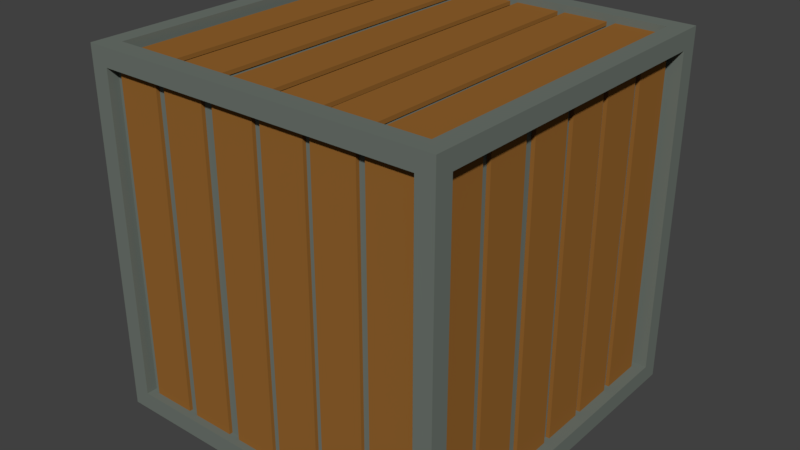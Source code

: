 # Source: crate.blend  (saved by Blender 2.78.0; exported with 4.5.12 LTS)
import bpy
from mathutils import Matrix  # noqa: F401  (used for matrix-valued properties, if any)

bpy.ops.wm.read_factory_settings(use_empty=True)
scene = bpy.context.scene
scene.name = 'Scene'

# ---- collections
col_collection_1 = bpy.data.collections.new('Collection 1'); scene.collection.children.link(col_collection_1)

# ---- materials (node trees are filled in below, after node groups)
mat_material_001 = bpy.data.materials.new('Material.001')
mat_material_001.alpha_threshold = 0.0
mat_material_001.use_transparent_shadow = False
mat_material_001.diffuse_color = (0.2957, 0.1264, 0.02743, 1.0)
mat_material_001.roughness = 0.5
mat_material_002 = bpy.data.materials.new('Material.002')
mat_material_002.alpha_threshold = 0.0
mat_material_002.use_transparent_shadow = False
mat_material_002.diffuse_color = (0.1544, 0.1789, 0.1571, 1.0)
mat_material_002.roughness = 0.5

# ---- material node trees

# ---- world
world_world = bpy.data.worlds.new('World'); scene.world = world_world
world_world.color = (0.05088, 0.05088, 0.05088)
world_world.use_sun_shadow = False
world_world.sun_shadow_jitter_overblur = 0.0
world_world.cycles.sampling_method = 'MANUAL'

# ---- meshes
me_cube_005 = bpy.data.meshes.new('Cube.005')
me_cube_005.from_pydata([(-1.0, -1.0, -1.0), (-1.0, -1.0, 1.0), (-1.0, 1.0, -1.0), (-1.0, 1.0, 1.0), (1.0, -1.0, -1.0), (1.0, -1.0, 1.0), (1.0, 1.0, -1.0), (1.0, 1.0, 1.0), (-3.38, -1.0, -1.0), (-3.38, -1.0, 1.0), (-3.38, 1.0, -1.0), (-3.38, 1.0, 1.0), (-1.38, -1.0, -1.0), (-1.38, -1.0, 1.0), (-1.38, 1.0, -1.0), (-1.38, 1.0, 1.0), (-5.704, -1.0, -1.0), (-5.704, -1.0, 1.0), (-5.704, 1.0, -1.0), (-5.704, 1.0, 1.0), (-3.704, -1.0, -1.0), (-3.704, -1.0, 1.0), (-3.704, 1.0, -1.0), (-3.704, 1.0, 1.0), (-8.08, -1.0, -1.0), (-8.08, -1.0, 1.0), (-8.08, 1.0, -1.0), (-8.08, 1.0, 1.0), (-6.08, -1.0, -1.0), (-6.08, -1.0, 1.0), (-6.08, 1.0, -1.0), (-6.08, 1.0, 1.0), (-10.63, -1.0, -1.0), (-10.63, -1.0, 1.0), (-10.63, 1.0, -1.0), (-10.63, 1.0, 1.0), (-8.629, -1.0, -1.0), (-8.629, -1.0, 1.0), (-8.629, 1.0, -1.0), (-8.629, 1.0, 1.0), (-13.08, -1.0, -1.0), (-13.08, -1.0, 1.0), (-13.08, 1.0, -1.0), (-13.08, 1.0, 1.0), (-11.08, -1.0, -1.0), (-11.08, -1.0, 1.0), (-11.08, 1.0, -1.0), (-11.08, 1.0, 1.0), (-1.0, -180.9, -1.0), (-1.0, -180.9, 1.0), (-1.0, -178.9, -1.0), (-1.0, -178.9, 1.0), (1.0, -180.9, -1.0), (1.0, -180.9, 1.0), (1.0, -178.9, -1.0), (1.0, -178.9, 1.0), (-3.38, -180.9, -1.0), (-3.38, -180.9, 1.0), (-3.38, -178.9, -1.0), (-3.38, -178.9, 1.0), (-1.38, -180.9, -1.0), (-1.38, -180.9, 1.0), (-1.38, -178.9, -1.0), (-1.38, -178.9, 1.0), (-5.704, -180.9, -1.0), (-5.704, -180.9, 1.0), (-5.704, -178.9, -1.0), (-5.704, -178.9, 1.0), (-3.704, -180.9, -1.0), (-3.704, -180.9, 1.0), (-3.704, -178.9, -1.0), (-3.704, -178.9, 1.0), (-8.08, -180.9, -1.0), (-8.08, -180.9, 1.0), (-8.08, -178.9, -1.0), (-8.08, -178.9, 1.0), (-6.08, -180.9, -1.0), (-6.08, -180.9, 1.0), (-6.08, -178.9, -1.0), (-6.08, -178.9, 1.0), (-10.63, -180.9, -1.0), (-10.63, -180.9, 1.0), (-10.63, -178.9, -1.0), (-10.63, -178.9, 1.0), (-8.629, -180.9, -1.0), (-8.629, -180.9, 1.0), (-8.629, -178.9, -1.0), (-8.629, -178.9, 1.0), (-13.08, -180.9, -1.0), (-13.08, -180.9, 1.0), (-13.08, -178.9, -1.0), (-13.08, -178.9, 1.0), (-11.08, -180.9, -1.0), (-11.08, -180.9, 1.0), (-11.08, -178.9, -1.0), (-11.08, -178.9, 1.0), (-13.68, -29.93, -1.0), (-13.68, -29.93, 1.0), (-13.85, -29.93, -1.0), (-13.85, -29.93, 1.0), (-13.68, -6.393, -1.0), (-13.68, -6.393, 1.0), (-13.85, -6.393, -1.0), (-13.85, -6.393, 1.0), (-13.68, -57.94, -1.0), (-13.68, -57.94, 1.0), (-13.85, -57.94, -1.0), (-13.85, -57.94, 1.0), (-13.68, -34.4, -1.0), (-13.68, -34.4, 1.0), (-13.85, -34.4, -1.0), (-13.85, -34.4, 1.0), (-13.68, -85.3, -1.0), (-13.68, -85.3, 1.0), (-13.85, -85.3, -1.0), (-13.85, -85.3, 1.0), (-13.68, -61.76, -1.0), (-13.68, -61.76, 1.0), (-13.85, -61.76, -1.0), (-13.85, -61.76, 1.0), (-13.68, -113.3, -1.0), (-13.68, -113.3, 1.0), (-13.85, -113.3, -1.0), (-13.85, -113.3, 1.0), (-13.68, -89.73, -1.0), (-13.68, -89.73, 1.0), (-13.85, -89.73, -1.0), (-13.85, -89.73, 1.0), (-13.68, -143.3, -1.0), (-13.68, -143.3, 1.0), (-13.85, -143.3, -1.0), (-13.85, -143.3, 1.0), (-13.68, -119.7, -1.0), (-13.68, -119.7, 1.0), (-13.85, -119.7, -1.0), (-13.85, -119.7, 1.0), (-13.68, -172.1, -1.0), (-13.68, -172.1, 1.0), (-13.85, -172.1, -1.0), (-13.85, -172.1, 1.0), (-13.68, -148.5, -1.0), (-13.68, -148.5, 1.0), (-13.85, -148.5, -1.0), (-13.85, -148.5, 1.0), (1.541, -29.93, -1.0), (1.541, -29.93, 1.0), (1.371, -29.93, -1.0), (1.371, -29.93, 1.0), (1.541, -6.393, -1.0), (1.541, -6.393, 1.0), (1.371, -6.393, -1.0), (1.371, -6.393, 1.0), (1.541, -57.94, -1.0), (1.541, -57.94, 1.0), (1.371, -57.94, -1.0), (1.371, -57.94, 1.0), (1.541, -34.4, -1.0), (1.541, -34.4, 1.0), (1.371, -34.4, -1.0), (1.371, -34.4, 1.0), (1.541, -85.3, -1.0), (1.541, -85.3, 1.0), (1.371, -85.3, -1.0), (1.371, -85.3, 1.0), (1.541, -61.76, -1.0), (1.541, -61.76, 1.0), (1.371, -61.76, -1.0), (1.371, -61.76, 1.0), (1.541, -113.3, -1.0), (1.541, -113.3, 1.0), (1.371, -113.3, -1.0), (1.371, -113.3, 1.0), (1.541, -89.73, -1.0), (1.541, -89.73, 1.0), (1.371, -89.73, -1.0), (1.371, -89.73, 1.0), (1.541, -143.3, -1.0), (1.541, -143.3, 1.0), (1.371, -143.3, -1.0), (1.371, -143.3, 1.0), (1.541, -119.7, -1.0), (1.541, -119.7, 1.0), (1.371, -119.7, -1.0), (1.371, -119.7, 1.0), (1.541, -172.1, -1.0), (1.541, -172.1, 1.0), (1.371, -172.1, -1.0), (1.371, -172.1, 1.0), (1.541, -148.5, -1.0), (1.541, -148.5, 1.0), (1.371, -148.5, -1.0), (1.371, -148.5, 1.0), (-1.019, 1.476, 0.9525), (-1.019, -183.5, 0.9525), (-1.019, 1.476, 0.9735), (-1.019, -183.5, 0.9735), (0.9807, 1.476, 0.9525), (0.9807, -183.5, 0.9525), (0.9807, 1.476, 0.9735), (0.9807, -183.5, 0.9735), (-3.399, 1.476, 0.9525), (-3.399, -183.5, 0.9525), (-3.399, 1.476, 0.9735), (-3.399, -183.5, 0.9735), (-1.399, 1.476, 0.9525), (-1.399, -183.5, 0.9525), (-1.399, 1.476, 0.9735), (-1.399, -183.5, 0.9735), (-5.723, 1.476, 0.9525), (-5.723, -183.5, 0.9525), (-5.723, 1.476, 0.9735), (-5.723, -183.5, 0.9735), (-3.723, 1.476, 0.9525), (-3.723, -183.5, 0.9525), (-3.723, 1.476, 0.9735), (-3.723, -183.5, 0.9735), (-8.1, 1.476, 0.9525), (-8.1, -183.5, 0.9525), (-8.1, 1.476, 0.9735), (-8.1, -183.5, 0.9735), (-6.1, 1.476, 0.9525), (-6.1, -183.5, 0.9525), (-6.1, 1.476, 0.9735), (-6.1, -183.5, 0.9735), (-10.65, 1.476, 0.9525), (-10.65, -183.5, 0.9525), (-10.65, 1.476, 0.9735), (-10.65, -183.5, 0.9735), (-8.649, 1.476, 0.9525), (-8.649, -183.5, 0.9525), (-8.649, 1.476, 0.9735), (-8.649, -183.5, 0.9735), (-13.1, 1.476, 0.9525), (-13.1, -183.5, 0.9525), (-13.1, 1.476, 0.9735), (-13.1, -183.5, 0.9735), (-11.1, 1.476, 0.9525), (-11.1, -183.5, 0.9525), (-11.1, 1.476, 0.9735), (-11.1, -183.5, 0.9735), (-1.019, 6.417, -0.9687), (-1.019, -183.8, -0.9687), (-1.019, 6.417, -0.9477), (-1.019, -183.8, -0.9477), (0.9807, 6.417, -0.9687), (0.9807, -183.8, -0.9687), (0.9807, 6.417, -0.9477), (0.9807, -183.8, -0.9477), (-3.399, 6.417, -0.9687), (-3.399, -183.8, -0.9687), (-3.399, 6.417, -0.9477), (-3.399, -183.8, -0.9477), (-1.399, 6.417, -0.9687), (-1.399, -183.8, -0.9687), (-1.399, 6.417, -0.9477), (-1.399, -183.8, -0.9477), (-5.723, 6.417, -0.9687), (-5.723, -183.8, -0.9687), (-5.723, 6.417, -0.9477), (-5.723, -183.8, -0.9477), (-3.723, 6.417, -0.9687), (-3.723, -183.8, -0.9687), (-3.723, 6.417, -0.9477), (-3.723, -183.8, -0.9477), (-8.1, 6.417, -0.9687), (-8.1, -183.8, -0.9687), (-8.1, 6.417, -0.9477), (-8.1, -183.8, -0.9477), (-6.1, 6.417, -0.9687), (-6.1, -183.8, -0.9687), (-6.1, 6.417, -0.9477), (-6.1, -183.8, -0.9477), (-10.65, 6.417, -0.9687), (-10.65, -183.8, -0.9687), (-10.65, 6.417, -0.9477), (-10.65, -183.8, -0.9477), (-8.649, 6.417, -0.9687), (-8.649, -183.8, -0.9687), (-8.649, 6.417, -0.9477), (-8.649, -183.8, -0.9477), (-13.1, 6.417, -0.9687), (-13.1, -183.8, -0.9687), (-13.1, 6.417, -0.9477), (-13.1, -183.8, -0.9477), (-11.1, 6.417, -0.9687), (-11.1, -183.8, -0.9687), (-11.1, 6.417, -0.9477), (-11.1, -183.8, -0.9477)], [], [(0, 1, 3, 2), (2, 3, 7, 6), (6, 7, 5, 4), (4, 5, 1, 0), (2, 6, 4, 0), (7, 3, 1, 5), (8, 9, 11, 10), (10, 11, 15, 14), (14, 15, 13, 12), (12, 13, 9, 8), (10, 14, 12, 8), (15, 11, 9, 13), (16, 17, 19, 18), (18, 19, 23, 22), (22, 23, 21, 20), (20, 21, 17, 16), (18, 22, 20, 16), (23, 19, 17, 21), (24, 25, 27, 26), (26, 27, 31, 30), (30, 31, 29, 28), (28, 29, 25, 24), (26, 30, 28, 24), (31, 27, 25, 29), (32, 33, 35, 34), (34, 35, 39, 38), (38, 39, 37, 36), (36, 37, 33, 32), (34, 38, 36, 32), (39, 35, 33, 37), (40, 41, 43, 42), (42, 43, 47, 46), (46, 47, 45, 44), (44, 45, 41, 40), (42, 46, 44, 40), (47, 43, 41, 45), (48, 49, 51, 50), (50, 51, 55, 54), (54, 55, 53, 52), (52, 53, 49, 48), (50, 54, 52, 48), (55, 51, 49, 53), (56, 57, 59, 58), (58, 59, 63, 62), (62, 63, 61, 60), (60, 61, 57, 56), (58, 62, 60, 56), (63, 59, 57, 61), (64, 65, 67, 66), (66, 67, 71, 70), (70, 71, 69, 68), (68, 69, 65, 64), (66, 70, 68, 64), (71, 67, 65, 69), (72, 73, 75, 74), (74, 75, 79, 78), (78, 79, 77, 76), (76, 77, 73, 72), (74, 78, 76, 72), (79, 75, 73, 77), (80, 81, 83, 82), (82, 83, 87, 86), (86, 87, 85, 84), (84, 85, 81, 80), (82, 86, 84, 80), (87, 83, 81, 85), (88, 89, 91, 90), (90, 91, 95, 94), (94, 95, 93, 92), (92, 93, 89, 88), (90, 94, 92, 88), (95, 91, 89, 93), (96, 97, 99, 98), (98, 99, 103, 102), (102, 103, 101, 100), (100, 101, 97, 96), (98, 102, 100, 96), (103, 99, 97, 101), (104, 105, 107, 106), (106, 107, 111, 110), (110, 111, 109, 108), (108, 109, 105, 104), (106, 110, 108, 104), (111, 107, 105, 109), (112, 113, 115, 114), (114, 115, 119, 118), (118, 119, 117, 116), (116, 117, 113, 112), (114, 118, 116, 112), (119, 115, 113, 117), (120, 121, 123, 122), (122, 123, 127, 126), (126, 127, 125, 124), (124, 125, 121, 120), (122, 126, 124, 120), (127, 123, 121, 125), (128, 129, 131, 130), (130, 131, 135, 134), (134, 135, 133, 132), (132, 133, 129, 128), (130, 134, 132, 128), (135, 131, 129, 133), (136, 137, 139, 138), (138, 139, 143, 142), (142, 143, 141, 140), (140, 141, 137, 136), (138, 142, 140, 136), (143, 139, 137, 141), (144, 145, 147, 146), (146, 147, 151, 150), (150, 151, 149, 148), (148, 149, 145, 144), (146, 150, 148, 144), (151, 147, 145, 149), (152, 153, 155, 154), (154, 155, 159, 158), (158, 159, 157, 156), (156, 157, 153, 152), (154, 158, 156, 152), (159, 155, 153, 157), (160, 161, 163, 162), (162, 163, 167, 166), (166, 167, 165, 164), (164, 165, 161, 160), (162, 166, 164, 160), (167, 163, 161, 165), (168, 169, 171, 170), (170, 171, 175, 174), (174, 175, 173, 172), (172, 173, 169, 168), (170, 174, 172, 168), (175, 171, 169, 173), (176, 177, 179, 178), (178, 179, 183, 182), (182, 183, 181, 180), (180, 181, 177, 176), (178, 182, 180, 176), (183, 179, 177, 181), (184, 185, 187, 186), (186, 187, 191, 190), (190, 191, 189, 188), (188, 189, 185, 184), (186, 190, 188, 184), (191, 187, 185, 189), (192, 193, 195, 194), (194, 195, 199, 198), (198, 199, 197, 196), (196, 197, 193, 192), (194, 198, 196, 192), (199, 195, 193, 197), (200, 201, 203, 202), (202, 203, 207, 206), (206, 207, 205, 204), (204, 205, 201, 200), (202, 206, 204, 200), (207, 203, 201, 205), (208, 209, 211, 210), (210, 211, 215, 214), (214, 215, 213, 212), (212, 213, 209, 208), (210, 214, 212, 208), (215, 211, 209, 213), (216, 217, 219, 218), (218, 219, 223, 222), (222, 223, 221, 220), (220, 221, 217, 216), (218, 222, 220, 216), (223, 219, 217, 221), (224, 225, 227, 226), (226, 227, 231, 230), (230, 231, 229, 228), (228, 229, 225, 224), (226, 230, 228, 224), (231, 227, 225, 229), (232, 233, 235, 234), (234, 235, 239, 238), (238, 239, 237, 236), (236, 237, 233, 232), (234, 238, 236, 232), (239, 235, 233, 237), (240, 241, 243, 242), (242, 243, 247, 246), (246, 247, 245, 244), (244, 245, 241, 240), (242, 246, 244, 240), (247, 243, 241, 245), (248, 249, 251, 250), (250, 251, 255, 254), (254, 255, 253, 252), (252, 253, 249, 248), (250, 254, 252, 248), (255, 251, 249, 253), (256, 257, 259, 258), (258, 259, 263, 262), (262, 263, 261, 260), (260, 261, 257, 256), (258, 262, 260, 256), (263, 259, 257, 261), (264, 265, 267, 266), (266, 267, 271, 270), (270, 271, 269, 268), (268, 269, 265, 264), (266, 270, 268, 264), (271, 267, 265, 269), (272, 273, 275, 274), (274, 275, 279, 278), (278, 279, 277, 276), (276, 277, 273, 272), (274, 278, 276, 272), (279, 275, 273, 277), (280, 281, 283, 282), (282, 283, 287, 286), (286, 287, 285, 284), (284, 285, 281, 280), (282, 286, 284, 280), (287, 283, 281, 285)])
me_cube_005.materials.append(mat_material_001)
me_cube_005.use_remesh_preserve_volume = False
me_cube_005.use_remesh_preserve_attributes = False
me_cube_005.use_mirror_vertex_groups = False
me_cube_005.update()
me_cube_003 = bpy.data.meshes.new('Cube.003')
me_cube_003.from_pydata([(-0.5, -0.5, -0.9869), (-0.5, -0.5, 0.01309), (-0.5, 0.5, -0.9869), (-0.5, 0.5, 0.01309), (0.5, -0.5, -0.9869), (0.5, -0.5, 0.01309), (0.5, 0.5, -0.9869), (0.5, 0.5, 0.01309), (-0.5, 0.0, -0.9869), (-0.5, -0.5, -0.4869), (-0.5, 0.0, 0.01309), (-0.5, 0.5, -0.4869), (0.0, 0.5, -0.9869), (0.0, 0.5, 0.01309), (0.5, 0.5, -0.4869), (0.5, 0.0, -0.9869), (0.5, 0.0, 0.01309), (0.5, -0.5, -0.4869), (0.0, -0.5, -0.9869), (0.0, -0.5, 0.01309), (0.0, 0.45, -0.9585), (-0.45, 0.4497, -0.4869), (-0.466, -0.45, -0.4869), (0.0, 0.45, -0.01991), (-0.5, -0.25, -0.9869), (-0.5, -0.5, -0.2369), (-0.5, 0.25, 0.01309), (-0.5, 0.5, -0.7369), (-0.25, 0.5, -0.9869), (0.25, 0.5, 0.01309), (0.5, 0.5, -0.7369), (0.5, 0.25, -0.9869), (0.5, -0.25, 0.01309), (0.5, -0.5, -0.7369), (0.25, -0.5, -0.9869), (-0.25, -0.5, 0.01309), (-0.5, 0.25, -0.9869), (-0.5, -0.5, -0.7369), (-0.5, -0.25, 0.01309), (-0.5, 0.5, -0.2369), (0.25, 0.5, -0.9869), (-0.25, 0.5, 0.01309), (0.5, 0.5, -0.2369), (0.5, -0.25, -0.9869), (0.5, 0.25, 0.01309), (0.5, -0.5, -0.2369), (-0.25, -0.5, -0.9869), (0.25, -0.5, 0.01309), (0.0, -0.45, 0.01309), (0.0, 0.45, 0.01309), (0.45, 0.0, 0.01309), (-0.45, 0.0, 0.01309), (0.0, -0.45, -0.9869), (0.0, 0.45, -0.9869), (-0.45, 0.0, -0.9869), (0.45, 0.0, -0.9869), (-0.45, -0.5, -0.4869), (0.45, -0.5, -0.4869), (0.0, -0.5, -0.9369), (0.0, -0.5, -0.03691), (0.5, -0.45, -0.4869), (0.5, 0.45, -0.4869), (0.5, 0.0, -0.9369), (0.5, 0.0, -0.03691), (0.45, 0.5, -0.4869), (-0.45, 0.5, -0.4869), (0.0, 0.5, -0.9369), (0.0, 0.5, -0.03691), (-0.5, 0.45, -0.4869), (-0.5, -0.45, -0.4869), (-0.5, 0.0, -0.9369), (-0.5, 0.0, -0.03691), (-0.5, -0.45, -0.03691), (-0.5, -0.45, -0.9369), (-0.5, 0.45, -0.9369), (-0.45, 0.5, -0.03691), (-0.45, 0.5, -0.9369), (0.45, 0.5, -0.9369), (0.5, 0.45, -0.03691), (0.5, 0.45, -0.9369), (0.5, -0.45, -0.9369), (0.45, -0.5, -0.03691), (0.45, -0.5, -0.9369), (-0.45, -0.5, -0.9369), (0.45, 0.45, -0.9869), (-0.45, 0.45, -0.9869), (-0.45, -0.45, -0.9869), (-0.45, 0.45, 0.01309), (0.45, 0.45, 0.01309), (0.45, -0.45, 0.01309), (-0.45, -0.45, 0.01309), (0.45, -0.45, -0.9869), (-0.45, -0.5, -0.03691), (0.5, -0.45, -0.03691), (0.45, 0.5, -0.03691), (-0.5, 0.45, -0.03691), (0.45, -0.4695, -0.4869), (0.0, -0.4695, -0.4869), (0.0, -0.4695, -0.03691), (-0.45, -0.4695, -0.4869), (0.0, -0.4695, -0.9369), (0.45, -0.4695, -0.03691), (0.45, -0.4695, -0.9369), (-0.45, -0.4695, -0.9369), (-0.45, -0.4695, -0.03691), (0.4573, 0.45, -0.4869), (0.4573, 0.0, -0.4869), (0.4573, 0.0, -0.03691), (0.4573, -0.45, -0.4869), (0.4573, 0.0, -0.9369), (0.4573, 0.45, -0.03691), (0.4573, 0.45, -0.9369), (0.4573, -0.45, -0.9369), (0.4573, -0.45, -0.03691), (0.0, 0.4497, -0.4869), (0.0, 0.4497, -0.03691), (0.45, 0.4497, -0.4869), (0.0, 0.4497, -0.9369), (-0.45, 0.4497, -0.03691), (-0.45, 0.4497, -0.9369), (0.45, 0.4497, -0.9369), (0.45, 0.4497, -0.03691), (-0.466, 0.0, -0.4869), (-0.466, 0.0, -0.03691), (-0.466, 0.45, -0.4869), (-0.466, 0.0, -0.9369), (-0.466, -0.45, -0.03691), (-0.466, -0.45, -0.9369), (-0.466, 0.45, -0.9369), (-0.466, 0.45, -0.03691), (0.0, 0.0, -0.01991), (-0.45, 0.0, -0.01991), (0.0, -0.45, -0.01991), (0.45, 0.0, -0.01991), (-0.45, 0.45, -0.01991), (0.45, 0.45, -0.01991), (0.45, -0.45, -0.01991), (-0.45, -0.45, -0.01991), (0.0, 0.0, -0.9585), (0.45, 0.0, -0.9585), (0.0, -0.45, -0.9585), (-0.45, 0.0, -0.9585), (0.45, 0.45, -0.9585), (-0.45, 0.45, -0.9585), (-0.45, -0.45, -0.9585), (0.45, -0.45, -0.9585)], [], [(95, 26, 3, 39), (94, 29, 7, 42), (93, 32, 5, 45), (92, 35, 1, 25), (91, 43, 4, 34), (90, 38, 1, 35), (89, 48, 19, 47), (89, 50, 133, 136), (87, 26, 10, 51), (86, 52, 18, 46), (86, 54, 141, 144), (84, 31, 15, 55), (83, 56, 9, 37), (57, 81, 101, 96), (81, 47, 19, 59), (80, 60, 17, 33), (80, 62, 109, 112), (78, 44, 16, 63), (77, 64, 14, 30), (77, 66, 117, 120), (75, 41, 13, 67), (74, 68, 11, 27), (74, 70, 125, 128), (72, 38, 10, 71), (71, 95, 129, 123), (9, 25, 72, 69), (38, 72, 1), (24, 73, 70, 8), (0, 37, 73, 24), (37, 9, 69, 73), (27, 2, 74), (8, 70, 74, 36), (70, 73, 127, 125), (67, 94, 121, 115), (11, 39, 75, 65), (41, 75, 3), (28, 76, 66, 12), (2, 27, 76, 28), (27, 11, 65, 76), (30, 6, 77), (12, 66, 77, 40), (75, 67, 115, 118), (63, 93, 113, 107), (14, 42, 78, 61), (44, 78, 7), (31, 79, 62, 15), (6, 30, 79, 31), (30, 14, 61, 79), (33, 4, 80), (15, 62, 80, 43), (78, 63, 107, 110), (92, 56, 99, 104), (17, 45, 81, 57), (47, 81, 5), (34, 82, 58, 18), (4, 33, 82, 34), (33, 17, 57, 82), (37, 0, 83), (18, 58, 83, 46), (83, 58, 100, 103), (55, 91, 145, 139), (12, 40, 84, 53), (6, 31, 84), (36, 85, 54, 8), (2, 28, 85, 36), (28, 12, 53, 85), (40, 6, 84), (8, 54, 86, 24), (84, 55, 139, 142), (51, 90, 137, 131), (13, 41, 87, 49), (44, 88, 50, 16), (7, 29, 88, 44), (29, 13, 49, 88), (3, 26, 87), (16, 50, 89, 32), (50, 88, 135, 133), (48, 90, 35, 19), (87, 51, 131, 134), (51, 10, 38, 90), (52, 91, 34, 18), (54, 85, 143, 141), (55, 15, 43, 91), (56, 92, 25, 9), (59, 92, 104, 98), (59, 19, 35, 92), (60, 93, 45, 17), (62, 79, 111, 109), (63, 16, 32, 93), (64, 94, 42, 14), (66, 76, 119, 117), (67, 13, 29, 94), (68, 95, 39, 11), (72, 71, 123, 126), (71, 10, 26, 95), (102, 96, 97, 100), (96, 101, 98, 97), (100, 97, 99, 103), (97, 98, 104, 99), (56, 83, 103, 99), (82, 57, 96, 102), (58, 82, 102, 100), (81, 59, 98, 101), (111, 105, 106, 109), (105, 110, 107, 106), (109, 106, 108, 112), (106, 107, 113, 108), (93, 60, 108, 113), (61, 78, 110, 105), (60, 80, 112, 108), (79, 61, 105, 111), (119, 21, 114, 117), (21, 118, 115, 114), (117, 114, 116, 120), (114, 115, 121, 116), (94, 64, 116, 121), (65, 75, 118, 21), (64, 77, 120, 116), (76, 65, 21, 119), (127, 22, 122, 125), (22, 126, 123, 122), (125, 122, 124, 128), (122, 123, 129, 124), (95, 68, 124, 129), (69, 72, 126, 22), (68, 74, 128, 124), (73, 69, 22, 127), (135, 23, 130, 133), (23, 134, 131, 130), (133, 130, 132, 136), (130, 131, 137, 132), (90, 48, 132, 137), (49, 87, 134, 23), (48, 89, 136, 132), (88, 49, 23, 135), (143, 20, 138, 141), (20, 142, 139, 138), (141, 138, 140, 144), (138, 139, 145, 140), (91, 52, 140, 145), (53, 84, 142, 20), (52, 86, 144, 140), (85, 53, 20, 143), (36, 74, 2), (46, 83, 0), (43, 80, 4), (40, 77, 6), (1, 72, 25), (45, 5, 81), (42, 7, 78), (39, 3, 75), (41, 3, 87), (47, 5, 89), (32, 89, 5), (46, 0, 86), (24, 86, 0)])
me_cube_003.materials.append(mat_material_002)
me_cube_003.use_remesh_preserve_volume = False
me_cube_003.use_remesh_preserve_attributes = False
me_cube_003.use_mirror_vertex_groups = False
me_cube_003.update()

# ---- objects
ob_cube_002 = bpy.data.objects.new('Cube.002', me_cube_005)
ob_cube = bpy.data.objects.new('Cube', me_cube_003)

# ---- transforms, parenting, visibility, modifiers, constraints
ob_cube_002.location = (0.3737, 0.4618, 0.5331)
ob_cube_002.scale = (0.06124, 0.005203, 0.4948)
ob_cube_002.lineart.crease_threshold = 0.0
ob_cube.location = (0.0, 0.0, 1.021)
ob_cube.lineart.crease_threshold = 0.0

# ---- collection membership
col_collection_1.objects.link(ob_cube_002)
col_collection_1.objects.link(ob_cube)

# ---- scene / render settings (as saved in the file)
scene.frame_start = 1; scene.frame_end = 250; scene.frame_set(107)
scene.render.engine = 'BLENDER_EEVEE_NEXT'
scene.render.resolution_percentage = 50
scene.render.dither_intensity = 0.0
scene.cycles.use_denoising = False
scene.cycles.samples = 128
scene.cycles.sampling_pattern = 'TABULATED_SOBOL'
scene.cycles.light_sampling_threshold = 0.0
scene.cycles.use_adaptive_sampling = False
scene.cycles.use_light_tree = False
scene.cycles.blur_glossy = 0.0
scene.cycles.sample_clamp_indirect = 0.0
scene.view_settings.view_transform = 'Standard'
bpy.context.view_layer.update()

# ---- added for rendering (the .blend has no active camera and no usable light): camera, sun
cam_auto = bpy.data.cameras.new('AutoCamera')
cam_auto.lens = 50.0
cam_auto.sensor_width = 36.0
cam_auto.clip_end = 1000.0
ob_auto_camera = bpy.data.objects.new('AutoCamera', cam_auto)
scene.collection.objects.link(ob_auto_camera)
ob_auto_camera.location = (1.60254, -1.92304, 1.81622)
ob_auto_camera.rotation_euler = (1.09748, -7.21219e-08, 0.694738)
scene.camera = ob_auto_camera
light_auto_sun = bpy.data.lights.new('AutoSun', 'SUN')
light_auto_sun.energy = 3.0
light_auto_sun.angle = 0.0523599
ob_auto_sun = bpy.data.objects.new('AutoSun', light_auto_sun)
scene.collection.objects.link(ob_auto_sun)
ob_auto_sun.rotation_euler = (0.872665, 0.174533, 0.523599)
bpy.context.view_layer.update()
